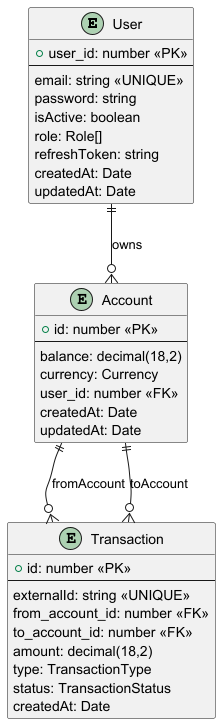

The diagram above was rendered by PlantUML. Its source (embedded in the PNG):
@startuml

entity User {
  +user_id: number <<PK>>
  --
  email: string <<UNIQUE>>
  password: string
  isActive: boolean
  role: Role[]
  refreshToken: string
  createdAt: Date
  updatedAt: Date
}

entity Account {
  +id: number <<PK>>
  --
  balance: decimal(18,2)
  currency: Currency
  user_id: number <<FK>>
  createdAt: Date
  updatedAt: Date
}

entity Transaction {
  +id: number <<PK>>
  --
  externalId: string <<UNIQUE>>
  from_account_id: number <<FK>>
  to_account_id: number <<FK>>
  amount: decimal(18,2)
  type: TransactionType
  status: TransactionStatus
  createdAt: Date
}

' -------------------------
' RELATIONS
' -------------------------

User ||--o{ Account : owns

Account ||--o{ Transaction : fromAccount
Account ||--o{ Transaction : toAccount

@enduml